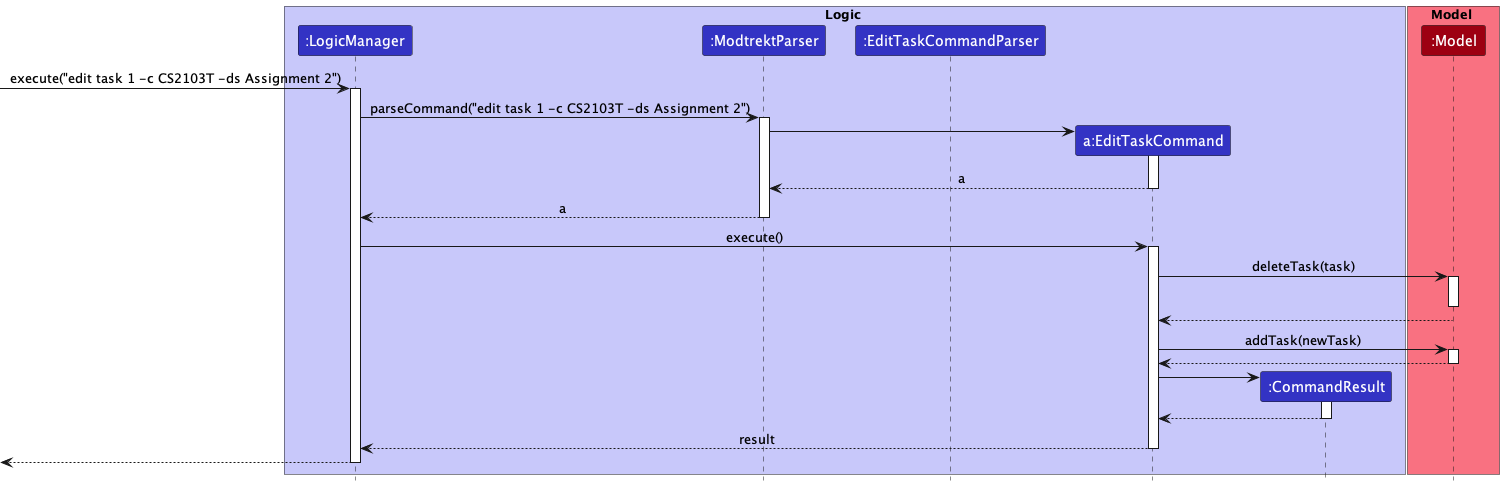

The diagram above was rendered by PlantUML. Its source (embedded in the PNG):
@startuml
!include ../../style.puml

box Logic LOGIC_COLOR_T1
participant ":LogicManager" as LogicManager LOGIC_COLOR
participant ":ModtrektParser" as ModtrektParser LOGIC_COLOR
participant ":EditTaskCommandParser" as EditTaskCommandParser LOGIC_COLOR
participant "a:EditTaskCommand" as EditTaskCommand LOGIC_COLOR
participant ":CommandResult" as CommandResult LOGIC_COLOR

end box

box Model MODEL_COLOR_T1
participant ":Model" as Model MODEL_COLOR
end box

[-> LogicManager : execute("edit task 1 -c CS2103T -ds Assignment 2")
activate LogicManager

LogicManager -> ModtrektParser : parseCommand("edit task 1 -c CS2103T -ds Assignment 2")
activate ModtrektParser

create EditTaskCommand
ModtrektParser -> EditTaskCommand
activate EditTaskCommand

EditTaskCommand --> ModtrektParser : a
deactivate EditTaskCommand

ModtrektParser --> LogicManager : a
deactivate ModtrektParser

LogicManager -> EditTaskCommand : execute()
activate EditTaskCommand

EditTaskCommand -> Model : deleteTask(task)
activate Model

deactivate Model
Model --> EditTaskCommand
deactivate Model

EditTaskCommand -> Model : addTask(newTask)
activate Model


Model --> EditTaskCommand
deactivate Model

create CommandResult
EditTaskCommand -> CommandResult
activate CommandResult

CommandResult --> EditTaskCommand
deactivate CommandResult

EditTaskCommand --> LogicManager : result
deactivate EditTaskCommand

[<--LogicManager
deactivate LogicManager
@enduml